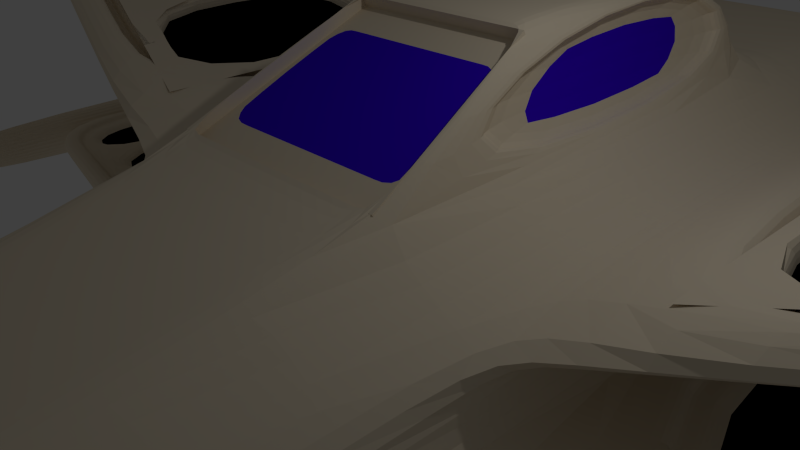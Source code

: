 # Source: EnemyShip2blend.blend  (saved by Blender 2.70.0; exported with 4.5.12 LTS)
import bpy
from mathutils import Matrix  # noqa: F401  (used for matrix-valued properties, if any)

bpy.ops.wm.read_factory_settings(use_empty=True)
scene = bpy.context.scene
scene.name = 'Scene'

# ---- collections
col_collection_1 = bpy.data.collections.new('Collection 1'); scene.collection.children.link(col_collection_1)

# ---- materials (node trees are filled in below, after node groups)
mat_material = bpy.data.materials.new('Material')
mat_material.alpha_threshold = 0.0
mat_material.use_transparent_shadow = False
mat_material.diffuse_color = (0.8, 0.6972, 0.5333, 1.0)
mat_material.roughness = 0.5
mat_material.line_color = (0.0, 0.0, 0.0, 1.0)
mat_material_001 = bpy.data.materials.new('Material.001')
mat_material_001.alpha_threshold = 0.0
mat_material_001.use_transparent_shadow = False
mat_material_001.diffuse_color = (0.04184, 0.0, 0.8, 1.0)
mat_material_001.specular_color = (0.1268, 0.8979, 1.0)
mat_material_001.roughness = 0.5
mat_material_001.line_color = (0.0, 0.0, 0.0, 1.0)
mat_material_002 = bpy.data.materials.new('Material.002')
mat_material_002.alpha_threshold = 0.0
mat_material_002.use_transparent_shadow = False
mat_material_002.diffuse_color = (0.0, 0.0, 0.0, 1.0)
mat_material_002.roughness = 0.5
mat_material_002.line_color = (0.0, 0.0, 0.0, 1.0)

# ---- material node trees

# ---- world
world_world = bpy.data.worlds.new('World'); scene.world = world_world
world_world.color = (0.05088, 0.05088, 0.05088)
world_world.use_sun_shadow = False
world_world.sun_shadow_jitter_overblur = 0.0
world_world.cycles.sampling_method = 'MANUAL'
world_world.cycles.sample_map_resolution = 256

# ---- cameras
cam_camera = bpy.data.cameras.new('Camera')
cam_camera.clip_end = 100.0
cam_camera.lens = 35.0
cam_camera.sensor_width = 32.0
cam_camera.sensor_height = 18.0
cam_camera.ortho_scale = 7.314
cam_camera.dof.focus_distance = 0.0
cam_camera.dof.aperture_fstop = 128.0

# ---- lights
light_lamp = bpy.data.lights.new('Lamp', 'POINT')
light_lamp.transmission_factor = 0.0
light_lamp.cutoff_distance = 30.0
light_lamp.energy = 100.0
light_lamp.shadow_buffer_clip_start = 1.001
light_lamp.shadow_soft_size = 0.1
light_lamp.shadow_maximum_resolution = 0.006
light_lamp.use_absolute_resolution = True
light_lamp.cycles.use_multiple_importance_sampling = False

# ---- meshes
me_cube = bpy.data.meshes.new('Cube')
me_cube.from_pydata([(1.862, 1.675, -1.528), (0.9756, -1.774, -1.76), (0.0, -1.774, -1.76), (0.0, 1.675, -1.528), (1.862, 1.675, 1.528), (0.9756, -1.774, -0.4563), (0.0, -1.774, -0.4563), (0.0, 1.675, 1.528), (2.895, 1.675, -0.917), (3.249, 1.675, -0.3057), (3.249, 1.675, 0.3057), (2.895, 1.675, 0.917), (2.008, -1.774, -1.499), (2.362, -1.774, -1.238), (2.362, -1.774, -0.9777), (2.008, -1.774, -0.717), (1.733, 1.395, 1.257), (1.733, 1.395, -1.257), (0.0, 1.395, -1.257), (0.0, 1.395, 1.257), (1.242, 1.675, -1.528), (0.6208, 1.675, -1.528), (0.702, -1.774, -1.76), (0.4211, -1.774, -1.76), (1.242, 1.675, 1.528), (0.6208, 1.675, 1.528), (0.702, -1.774, -0.4563), (0.4211, -1.774, -0.4563), (2.582, 1.395, 0.7543), (2.874, 1.395, 0.2514), (2.874, 1.395, -0.2514), (2.582, 1.395, -0.7543), (1.862, 0.8785, -1.528), (1.862, -0.2712, -1.528), (0.0, -0.2712, -1.528), (0.0, 0.8785, -1.528), (1.862, 0.8785, 1.528), (1.862, -0.2712, 1.528), (0.0, -0.2712, 1.528), (0.0, 0.8785, 1.528), (2.873, 0.8785, -1.068), (2.873, -0.2712, -1.068), (3.249, 0.8785, -0.3057), (3.249, -0.2712, -0.3057), (3.249, 0.8785, 0.3057), (3.249, -0.2712, 0.3057), (2.895, 0.8785, 0.917), (2.895, -0.2712, 0.917), (1.242, -0.2712, -1.528), (1.242, 0.8785, -1.528), (0.6208, -0.2712, -1.528), (0.6208, 0.8785, -1.528), (1.242, 0.8785, 1.528), (1.242, -0.2712, 1.528), (0.6208, 0.8785, 1.528), (0.6208, -0.2712, 1.528), (1.472, 0.879, 3.059), (1.472, 0.2108, 3.059), (0.0, 0.2108, 3.059), (0.0, 0.879, 3.059), (1.112, 0.879, 3.059), (1.112, 0.2108, 3.059), (0.7507, 0.879, 3.059), (0.7507, 0.2108, 3.059), (0.0, 1.277, -1.528), (0.0, 1.277, 1.528), (1.242, 1.277, -1.528), (0.6208, 1.277, -1.528), (1.862, 1.277, -1.528), (1.862, 1.277, 1.528), (2.873, 1.277, -1.068), (3.249, 1.277, -0.3057), (3.249, 1.277, 0.3057), (2.895, 1.277, 0.917), (1.242, 1.277, 1.528), (0.6208, 1.277, 1.528), (3.277, 0.8785, 0.2111), (3.277, -0.2712, 0.2111), (3.456, 0.8529, 1.067), (3.456, -0.1793, 1.067), (3.277, 1.277, 0.2111), (3.456, 1.21, 1.067), (13.86, 0.743, -2.687), (13.86, 0.2152, -2.687), (14.05, 0.743, -2.256), (14.05, 0.2152, -2.256), (13.86, 0.9259, -2.687), (14.05, 0.9259, -2.256), (14.08, 0.743, 3.474), (14.08, 0.2152, 3.474), (13.33, 0.7313, 3.699), (13.33, 0.2574, 3.699), (14.08, 0.9259, 3.474), (13.33, 0.8954, 3.699), (0.8998, -1.774, -1.562), (0.0, -1.774, -1.562), (0.8998, -1.774, -0.6544), (0.0, -1.774, -0.6544), (1.618, -1.774, -1.38), (1.865, -1.774, -1.199), (1.865, -1.774, -1.017), (1.618, -1.774, -0.8358), (0.7094, -1.774, -1.562), (0.5138, -1.774, -1.562), (0.7094, -1.774, -0.6544), (0.5138, -1.774, -0.6544), (0.8998, -1.627, -1.562), (0.0, -1.627, -1.562), (0.8998, -1.627, -0.6544), (0.0, -1.627, -0.6544), (1.618, -1.627, -1.38), (1.865, -1.627, -1.199), (1.865, -1.627, -1.017), (1.618, -1.627, -0.8358), (0.0, -1.627, -1.38), (0.0, -1.627, -1.199), (0.0, -1.627, -1.017), (0.0, -1.627, -0.8358), (0.7094, -1.627, -1.562), (0.5138, -1.627, -1.562), (0.7094, -1.627, -0.6544), (0.5138, -1.627, -0.6544), (0.7094, -1.627, -1.38), (0.5138, -1.627, -1.38), (0.7094, -1.627, -1.199), (0.5138, -1.627, -1.199), (0.7094, -1.627, -1.017), (0.5138, -1.627, -1.017), (0.7094, -1.627, -0.8358), (0.5138, -1.627, -0.8358), (1.835, 0.8144, 1.636), (1.835, -0.1731, 1.636), (1.5, 0.8149, 2.951), (1.5, 0.2409, 2.951), (1.586, 0.8144, 1.573), (1.586, -0.1731, 1.573), (1.251, 0.8149, 2.887), (1.251, 0.2409, 2.887), (1.706, -0.2328, 1.65), (0.0, -0.2328, 1.65), (1.184, -0.2328, 1.65), (0.6624, -0.2328, 1.65), (1.379, 0.1724, 2.937), (0.0, 0.1724, 2.937), (1.075, 0.1724, 2.937), (0.7717, 0.1724, 2.937), (1.706, -0.2203, 1.488), (0.0, -0.2203, 1.488), (1.184, -0.2203, 1.488), (0.6624, -0.2203, 1.488), (1.379, 0.1849, 2.775), (0.0, 0.1849, 2.775), (1.075, 0.1849, 2.775), (0.7717, 0.1849, 2.775), (1.706, -0.2203, 1.488), (0.0, -0.2203, 1.488), (1.184, -0.2203, 1.488), (0.6624, -0.2203, 1.488), (1.379, 0.1849, 2.775), (0.0, 0.1849, 2.775), (1.075, 0.1849, 2.775), (0.7717, 0.1849, 2.775), (1.733, 1.675, -1.257), (0.0, 1.675, -1.257), (1.733, 1.675, 1.257), (0.0, 1.675, 1.257), (2.582, 1.675, -0.7543), (2.874, 1.675, -0.2514), (2.874, 1.675, 0.2514), (2.582, 1.675, 0.7543), (0.0, 1.395, 0.9819), (1.59, 1.395, -0.9819), (0.0, 1.395, -0.9819), (1.59, 1.395, 0.9819), (1.222, 1.675, -1.257), (0.7116, 1.675, -1.257), (1.222, 1.675, 1.257), (0.7116, 1.675, 1.257), (2.254, 1.395, -0.5892), (2.481, 1.395, -0.1964), (2.481, 1.395, 0.1964), (2.254, 1.395, 0.5891), (0.0, 1.395, -0.5892), (0.0, 1.395, -0.1964), (0.0, 1.395, 0.1964), (0.0, 1.395, 0.5891), (1.222, 1.395, -1.257), (0.7116, 1.395, -1.257), (1.222, 1.395, 1.257), (0.7116, 1.395, 1.257), (1.192, 1.395, -0.9819), (0.7928, 1.395, -0.9819), (1.192, 1.395, 0.9819), (0.7928, 1.395, 0.9819), (0.8723, 1.873, -0.7452), (1.175, 1.873, -0.7452), (1.981, 1.873, 0.4471), (2.154, 1.873, 0.149), (2.154, 1.873, -0.149), (1.981, 1.873, -0.4471), (1.478, 1.873, 0.7452), (1.478, 1.873, -0.7452), (0.3104, 1.675, -1.528), (0.2105, -1.774, -1.76), (0.3104, 1.675, 1.528), (0.2105, -1.774, -0.4563), (0.3558, 1.395, 1.257), (0.3558, 1.395, -1.257), (0.3104, 0.8785, -1.528), (0.3104, -0.2712, -1.528), (0.3104, 0.8785, 1.528), (0.3104, -0.2712, 1.528), (0.3754, 0.879, 3.059), (0.3754, 0.2108, 3.059), (0.3104, 1.277, -1.528), (0.3104, 1.277, 1.528), (0.2569, -1.774, -1.562), (0.2569, -1.774, -0.6544), (0.2569, -1.627, -1.562), (0.2569, -1.627, -0.6544), (0.2569, -1.627, -1.38), (0.2569, -1.627, -1.199), (0.2569, -1.627, -1.017), (0.2569, -1.627, -0.8358), (0.3312, -0.2328, 1.65), (0.3859, 0.1724, 2.937), (0.3312, -0.2203, 1.488), (0.3859, 0.1849, 2.775), (0.3312, -0.2203, 1.488), (0.3859, 0.1849, 2.775), (0.3558, 1.675, -1.257), (0.3964, 1.395, -0.1964), (0.3558, 1.675, 1.257), (0.3964, 1.395, 0.1964), (0.3964, 1.395, -0.9819), (0.3964, 1.395, 0.9819), (0.3964, 1.395, 0.5891), (0.3964, 1.395, -0.5892), (1.59, 1.873, -0.9819), (1.59, 1.873, 0.9819), (2.254, 1.873, -0.5891), (2.481, 1.873, -0.1964), (2.481, 1.873, 0.1964), (2.254, 1.873, 0.5892), (1.192, 1.873, -0.9819), (0.7928, 1.873, -0.9819), (1.192, 1.873, 0.9819), (0.7928, 1.873, 0.9819), (0.3964, 1.873, -0.1964), (0.3964, 1.873, 0.1964), (0.3964, 1.873, -0.9819), (0.3964, 1.873, 0.9819), (0.3964, 1.873, 0.5892), (0.3964, 1.873, -0.5891), (1.175, 1.873, 0.7452), (0.8723, 1.873, 0.7452), (1.478, 1.619, -0.7452), (1.478, 1.619, 0.7452), (1.981, 1.619, -0.4471), (2.154, 1.619, -0.149), (2.154, 1.619, 0.149), (1.981, 1.619, 0.4471), (1.175, 1.619, -0.7452), (0.8723, 1.619, -0.7452), (0.5714, 1.873, -0.149), (0.5714, 1.873, 0.149), (0.5714, 1.873, -0.7452), (0.5714, 1.873, 0.7452), (0.5714, 1.873, 0.4471), (0.5714, 1.873, -0.4471), (0.8723, 1.751, -0.7452), (1.175, 1.751, -0.7452), (1.981, 1.751, 0.4471), (2.154, 1.751, 0.149), (2.154, 1.751, -0.149), (1.981, 1.751, -0.4471), (1.478, 1.751, 0.7452), (1.478, 1.751, -0.7452), (1.175, 1.751, 0.7452), (0.8723, 1.751, 0.7452), (12.85, 0.2998, 3.21), (12.85, 0.8648, 3.21), (12.76, 0.8648, 3.548), (12.76, 0.2998, 3.548), (12.76, 0.7194, 3.548), (4.021, 1.144, 1.218), (4.021, -0.08684, 1.218), (4.021, 0.8271, 1.218), (0.5714, 1.751, -0.149), (0.5714, 1.751, 0.149), (0.5714, 1.751, -0.7452), (0.5714, 1.751, 0.7452), (0.5714, 1.751, 0.4471), (0.5714, 1.751, -0.4471), (1.175, 1.619, 0.7452), (0.8723, 1.619, 0.7452), (1.175, 1.619, 0.4471), (0.8723, 1.619, 0.4471), (1.175, 1.619, 0.149), (0.8723, 1.619, 0.149), (1.175, 1.619, -0.149), (0.8723, 1.619, -0.149), (1.175, 1.619, -0.4471), (0.8723, 1.619, -0.4471), (0.5714, 1.619, -0.149), (0.5714, 1.619, 0.149), (0.5714, 1.619, -0.7452), (0.5714, 1.619, 0.7452), (0.5714, 1.619, 0.4471), (0.5714, 1.619, -0.4471), (12.85, 0.7194, 3.21), (4.112, 1.144, 0.8797), (4.112, -0.08684, 0.8797), (4.112, 0.8271, 0.8797), (10.23, 0.9944, 2.872), (6.936, 1.099, 1.995), (10.69, 0.06244, 2.449), (7.086, -0.09968, 1.361), (7.086, 0.8307, 1.361), (10.69, 0.7856, 2.449), (7.086, 1.153, 1.361), (10.69, 1.036, 2.449), (10.23, 0.1202, 2.872), (6.936, -0.02535, 1.995), (10.02, 0.9524, 2.816), (7.103, 1.045, 2.039), (10.02, 0.1784, 2.816), (7.103, 0.04949, 2.039), (10.11, 0.9524, 2.478), (7.193, 1.045, 1.701), (12.6, 0.8511, 3.145), (12.6, 0.3188, 3.145), (10.11, 0.1784, 2.478), (7.193, 0.04949, 1.701), (12.6, 0.3188, 3.145), (12.6, 0.8511, 3.145), (12.6, 0.7142, 3.145), (4.369, 1.114, 0.9482), (4.369, -0.04559, 0.9482), (4.369, 0.8156, 0.9482), (10.02, 0.9337, 2.455), (7.272, 1.021, 1.723), (10.02, 0.2043, 2.455), (7.272, 0.08287, 1.723), (12.6, 0.7142, 3.145), (4.369, 1.114, 0.9482), (4.369, -0.04559, 0.9482), (4.369, 0.8156, 0.9482), (10.02, 0.9337, 2.455), (7.272, 1.021, 1.723), (10.02, 0.2043, 2.455), (7.272, 0.08287, 1.723), (12.52, 0.8511, 3.457), (12.52, 0.3188, 3.457), (12.52, 0.7142, 3.457), (4.285, 1.114, 1.261), (4.285, -0.04559, 1.261), (4.285, 0.8156, 1.261), (9.933, 0.9337, 2.767), (7.189, 1.021, 2.035), (7.189, 0.7799, 2.035), (9.933, 0.746, 2.767), (9.933, 0.2043, 2.767), (7.189, 0.08287, 2.035), (9.933, 0.9337, 2.767), (9.933, 0.746, 2.767), (12.52, 0.7142, 3.457), (12.52, 0.8511, 3.457), (9.933, 0.746, 2.767), (9.933, 0.2043, 2.767), (12.52, 0.3188, 3.457), (12.52, 0.7142, 3.457), (4.285, 1.114, 1.261), (4.285, 0.8156, 1.261), (7.189, 0.7799, 2.035), (7.189, 1.021, 2.035), (7.189, 1.021, 2.035), (7.189, 0.7799, 2.035), (9.933, 0.746, 2.767), (9.933, 0.9337, 2.767), (4.285, 0.8156, 1.261), (4.285, -0.04559, 1.261), (7.189, 0.08287, 2.035), (7.189, 0.7799, 2.035), (7.189, 0.7799, 2.035), (7.189, 0.08287, 2.035), (9.933, 0.2043, 2.767), (9.933, 0.746, 2.767), (9.933, 0.9337, 2.767), (9.933, 0.746, 2.767), (12.52, 0.7142, 3.457), (12.52, 0.8511, 3.457), (9.933, 0.746, 2.767), (9.933, 0.2043, 2.767), (12.52, 0.3188, 3.457), (12.52, 0.7142, 3.457), (4.285, 1.114, 1.261), (4.285, 0.8156, 1.261), (7.189, 0.7799, 2.035), (7.189, 1.021, 2.035), (7.189, 1.021, 2.035), (7.189, 0.7799, 2.035), (9.933, 0.746, 2.767), (9.933, 0.9337, 2.767), (4.285, 0.8156, 1.261), (4.285, -0.04559, 1.261), (7.189, 0.08287, 2.035), (7.189, 0.7799, 2.035), (7.189, 0.7799, 2.035), (7.189, 0.08287, 2.035), (9.933, 0.2043, 2.767), (9.933, 0.746, 2.767), (7.42, 0.7249, 2.097), (7.42, 0.1452, 2.097), (9.702, 0.2462, 2.706), (9.702, 0.6968, 2.706), (4.53, 0.7471, 1.326), (4.53, 0.0308, 1.326), (6.944, 0.1376, 1.97), (6.944, 0.7173, 1.97), (7.42, 0.9959, 2.097), (7.42, 0.7951, 2.097), (9.702, 0.7669, 2.706), (9.702, 0.923, 2.706), (4.53, 1.083, 1.326), (4.53, 0.8354, 1.326), (6.944, 0.8056, 1.97), (6.944, 1.006, 1.97), (10.15, 0.7039, 2.825), (10.15, 0.2534, 2.825), (12.3, 0.3486, 3.399), (12.3, 0.6774, 3.399), (10.15, 0.9131, 2.825), (10.15, 0.757, 2.825), (12.3, 0.7305, 3.399), (12.3, 0.8444, 3.399), (7.48, 0.7249, 1.87), (7.48, 0.1452, 1.87), (9.763, 0.2462, 2.479), (9.763, 0.6968, 2.479), (4.59, 0.7471, 1.099), (4.59, 0.0308, 1.099), (7.005, 0.1376, 1.743), (7.005, 0.7173, 1.743), (7.48, 0.9959, 1.87), (7.48, 0.7951, 1.87), (9.763, 0.7669, 2.479), (9.763, 0.923, 2.479), (4.59, 1.083, 1.099), (4.59, 0.8354, 1.099), (7.005, 0.8056, 1.743), (7.005, 1.006, 1.743), (10.18, 0.7039, 2.72), (10.18, 0.2534, 2.72), (12.33, 0.3486, 3.294), (12.33, 0.6774, 3.294), (10.18, 0.9131, 2.72), (10.18, 0.757, 2.72), (12.33, 0.7305, 3.294), (12.33, 0.8444, 3.294), (3.773, 0.8586, -0.4004), (3.773, -0.1794, -0.4004), (3.773, 1.218, -0.4004), (13.53, 0.7363, -2.161), (13.53, 0.2597, -2.161), (13.53, 0.9014, -2.161), (3.743, 0.8586, -0.5699), (3.743, -0.1794, -0.5699), (3.743, 1.218, -0.5699), (13.49, 0.7363, -2.331), (13.49, 0.2597, -2.331), (13.49, 0.9014, -2.331), (4.007, 0.8486, -0.6177), (4.007, -0.1331, -0.6177), (4.007, 1.189, -0.6177), (13.23, 0.7329, -2.283), (13.23, 0.2822, -2.283), (13.23, 0.889, -2.283), (10.2, 0.05308, -2.147), (6.537, -0.109, -1.607), (6.537, 0.8333, -1.607), (10.2, 0.7882, -2.147), (10.45, 1.043, -1.606), (6.849, 1.16, -0.9557), (10.45, 0.05307, -1.606), (6.849, -0.109, -0.9557), (10.2, 1.043, -2.147), (6.537, 1.16, -1.607), (10.27, 1.007, -1.574), (7.024, 1.113, -0.9873), (10.27, 0.1133, -1.574), (7.024, -0.03303, -0.9873), (10.24, 1.007, -1.744), (6.993, 1.113, -1.157), (10.24, 0.1133, -1.744), (6.993, -0.03303, -1.157), (10.16, 0.9889, -1.728), (7.082, 1.089, -1.173), (7.082, 0.81, -1.173), (10.16, 0.7714, -1.728), (10.16, 0.1438, -1.728), (7.082, 0.005334, -1.173), (10.3, 0.9731, -1.906), (10.3, 0.7796, -1.906), (13.03, 0.7453, -2.4), (13.03, 0.8842, -2.4), (10.3, 0.7395, -1.906), (10.3, 0.1812, -1.906), (13.03, 0.3043, -2.4), (13.03, 0.7052, -2.4), (4.151, 1.166, -0.7957), (4.151, 0.8635, -0.7957), (6.885, 0.8292, -1.289), (6.885, 1.077, -1.289), (7.225, 1.07, -1.351), (7.225, 0.8216, -1.351), (9.959, 0.7873, -1.844), (9.959, 0.9807, -1.844), (4.151, 0.7971, -0.7957), (4.151, -0.07613, -0.7957), (6.885, 0.04701, -1.289), (6.885, 0.7628, -1.289), (7.225, 0.7683, -1.351), (7.225, 0.05253, -1.351), (9.959, 0.1757, -1.844), (9.959, 0.734, -1.844), (14.01, 1.548, -1.946), (14.01, -0.4036, -1.946), (14.11, 1.548, -1.957), (14.11, -0.4036, -1.957), (14.22, 1.548, -1.989), (14.22, -0.4036, -1.989), (14.31, 1.548, -2.04), (14.31, -0.4036, -2.04), (14.4, 1.548, -2.109), (14.4, -0.4036, -2.109), (14.47, 1.548, -2.193), (14.47, -0.4036, -2.193), (14.52, 1.548, -2.289), (14.52, -0.4036, -2.289), (14.55, 1.548, -2.393), (14.55, -0.4036, -2.393), (14.56, 1.548, -2.501), (14.56, -0.4036, -2.501), (14.55, 1.548, -2.609), (14.55, -0.4036, -2.609), (14.52, 1.548, -2.713), (14.52, -0.4036, -2.713), (14.47, 1.548, -2.809), (14.47, -0.4036, -2.809), (14.4, 1.548, -2.893), (14.4, -0.4036, -2.893), (14.31, 1.548, -2.962), (14.31, -0.4036, -2.962), (14.22, 1.548, -3.014), (14.22, -0.4036, -3.014), (14.11, 1.548, -3.045), (14.11, -0.4036, -3.045), (14.01, 1.548, -3.056), (14.01, -0.4036, -3.056), (13.9, 1.548, -3.045), (13.9, -0.4036, -3.045), (13.79, 1.548, -3.014), (13.79, -0.4036, -3.014), (13.7, 1.548, -2.962), (13.7, -0.4036, -2.962), (13.61, 1.548, -2.893), (13.61, -0.4036, -2.893), (13.55, 1.548, -2.809), (13.55, -0.4036, -2.809), (13.49, 1.548, -2.713), (13.49, -0.4036, -2.713), (13.46, 1.548, -2.609), (13.46, -0.4036, -2.609), (13.45, 1.548, -2.501), (13.45, -0.4036, -2.501), (13.46, 1.548, -2.393), (13.46, -0.4036, -2.393), (13.49, 1.548, -2.289), (13.49, -0.4036, -2.289), (13.55, 1.548, -2.193), (13.55, -0.4036, -2.193), (13.61, 1.548, -2.109), (13.61, -0.4036, -2.109), (13.7, 1.548, -2.04), (13.7, -0.4036, -2.04), (13.79, 1.548, -1.989), (13.79, -0.4036, -1.989), (13.9, 1.548, -1.957), (13.9, -0.4036, -1.957), (13.89, 1.539, 4.271), (13.89, -0.413, 4.271), (13.99, 1.539, 4.26), (13.99, -0.413, 4.26), (14.1, 1.539, 4.229), (14.1, -0.413, 4.229), (14.19, 1.539, 4.177), (14.19, -0.413, 4.177), (14.28, 1.539, 4.108), (14.28, -0.413, 4.108), (14.35, 1.539, 4.024), (14.35, -0.413, 4.024), (14.4, 1.539, 3.928), (14.4, -0.413, 3.928), (14.43, 1.539, 3.824), (14.43, -0.413, 3.824), (14.44, 1.539, 3.716), (14.44, -0.413, 3.716), (14.43, 1.539, 3.608), (14.43, -0.413, 3.608), (14.4, 1.539, 3.504), (14.4, -0.413, 3.504), (14.35, 1.539, 3.408), (14.35, -0.413, 3.408), (14.28, 1.539, 3.324), (14.28, -0.413, 3.324), (14.19, 1.539, 3.255), (14.19, -0.413, 3.255), (14.1, 1.539, 3.204), (14.1, -0.413, 3.204), (13.99, 1.539, 3.172), (13.99, -0.413, 3.172), (13.89, 1.539, 3.161), (13.89, -0.413, 3.161), (13.78, 1.539, 3.172), (13.78, -0.413, 3.172), (13.67, 1.539, 3.204), (13.67, -0.413, 3.204), (13.58, 1.539, 3.255), (13.58, -0.413, 3.255), (13.49, 1.539, 3.324), (13.49, -0.413, 3.324), (13.42, 1.539, 3.408), (13.42, -0.413, 3.408), (13.37, 1.539, 3.504), (13.37, -0.413, 3.504), (13.34, 1.539, 3.608), (13.34, -0.413, 3.608), (13.33, 1.539, 3.716), (13.33, -0.413, 3.716), (13.34, 1.539, 3.824), (13.34, -0.413, 3.824), (13.37, 1.539, 3.928), (13.37, -0.413, 3.928), (13.42, 1.539, 4.024), (13.42, -0.413, 4.024), (13.49, 1.539, 4.108), (13.49, -0.413, 4.108), (13.58, 1.539, 4.177), (13.58, -0.413, 4.177), (13.67, 1.539, 4.229), (13.67, -0.413, 4.229), (13.78, 1.539, 4.26), (13.78, -0.413, 4.26), (1.374, -1.099, -1.656), (1.374, -1.099, 0.4346), (2.396, -1.099, -1.305), (2.76, -1.099, -0.8197), (2.76, -1.099, -0.4016), (2.406, -1.099, 0.0165), (0.9442, -1.099, 0.4346), (0.5107, -1.099, 0.4346), (0.0, -1.099, -1.656), (0.0, -1.099, 0.4346), (0.9442, -1.099, -1.656), (0.5107, -1.099, -1.656), (0.2554, -1.099, -1.656), (0.2554, -1.099, 0.4346), (1.279, -1.259, -1.68), (1.279, -1.259, 0.2235), (2.304, -1.259, -1.351), (2.666, -1.259, -0.9189), (2.666, -1.259, -0.5381), (2.312, -1.259, -0.1573), (0.8868, -1.259, 0.2235), (0.4895, -1.259, 0.2235), (0.0, -1.259, -1.68), (0.0, -1.259, 0.2235), (0.8868, -1.259, -1.68), (0.4895, -1.259, -1.68), (0.2447, -1.259, 0.2235), (0.2447, -1.259, -1.68), (1.294, -1.124, 0.4015), (0.9997, -1.124, 0.4015), (1.23, -1.234, 0.2566), (0.9603, -1.234, 0.2566), (1.294, -1.033, -0.04053), (0.9997, -1.033, -0.04053), (1.23, -1.143, -0.1854), (0.9603, -1.143, -0.1854)], [], [(681, 203, 2, 676), (680, 677, 6, 205), (673, 669, 5, 15), (668, 670, 12, 1), (670, 671, 13, 12), (671, 672, 14, 13), (672, 673, 15, 14), (12, 13, 99, 98), (202, 3, 163, 230), (668, 1, 22, 678), (678, 22, 23, 679), (669, 674, 26, 5), (674, 675, 27, 26), (1, 12, 98, 94), (15, 5, 96, 101), (204, 25, 177, 232), (9, 8, 166, 167), (26, 27, 105, 104), (14, 15, 101, 100), (23, 22, 102, 103), (203, 23, 103, 216), (22, 1, 94, 102), (5, 26, 104, 96), (205, 6, 97, 217), (13, 14, 100, 99), (8, 0, 162, 166), (20, 21, 175, 174), (25, 24, 176, 177), (0, 20, 174, 162), (11, 10, 168, 169), (24, 4, 164, 176), (4, 11, 169, 164), (10, 9, 167, 168), (214, 208, 35, 64), (208, 209, 34, 35), (215, 65, 39, 210), (36, 52, 60, 56), (73, 69, 36, 46), (46, 36, 37, 47), (68, 70, 40, 32), (32, 40, 41, 33), (319, 321, 92, 88), (478, 481, 82, 83), (71, 72, 44, 42), (42, 44, 45, 43), (44, 72, 80, 76), (72, 73, 81, 80), (68, 32, 49, 66), (32, 33, 48, 49), (66, 49, 51, 67), (49, 48, 50, 51), (69, 74, 52, 36), (37, 57, 142, 138), (74, 75, 54, 52), (52, 54, 62, 60), (212, 59, 58, 213), (56, 60, 61, 57), (60, 62, 63, 61), (53, 37, 138, 140), (210, 39, 59, 212), (57, 61, 144, 142), (36, 56, 132, 130), (202, 214, 64, 3), (204, 7, 65, 215), (11, 4, 69, 73), (0, 8, 70, 68), (8, 9, 71, 70), (9, 10, 72, 71), (10, 11, 73, 72), (0, 68, 66, 20), (20, 66, 67, 21), (4, 24, 74, 69), (24, 25, 75, 74), (316, 319, 88, 89), (78, 79, 286, 287), (45, 44, 76, 77), (47, 45, 77, 79), (73, 46, 78, 81), (46, 47, 79, 78), (86, 87, 84, 82), (82, 84, 85, 83), (92, 93, 90, 88), (88, 90, 91, 89), (85, 84, 463, 464), (484, 478, 83, 85), (322, 316, 89, 91), (486, 482, 87, 86), (481, 486, 86, 82), (484, 85, 464, 490), (321, 314, 93, 92), (315, 81, 285, 325), (94, 98, 110, 106), (102, 94, 106, 118), (216, 103, 119, 218), (104, 105, 121, 120), (217, 97, 109, 219), (100, 101, 113, 112), (96, 104, 120, 108), (99, 100, 112, 111), (103, 102, 118, 119), (101, 96, 108, 113), (98, 99, 111, 110), (223, 219, 109, 117), (218, 220, 114, 107), (220, 221, 115, 114), (221, 222, 116, 115), (222, 223, 117, 116), (113, 108, 120, 128), (128, 120, 121, 129), (106, 110, 122, 118), (118, 122, 123, 119), (110, 111, 124, 122), (122, 124, 125, 123), (111, 112, 126, 124), (124, 126, 127, 125), (112, 113, 128, 126), (126, 128, 129, 127), (130, 132, 136, 134), (57, 37, 131, 133), (56, 57, 133, 132), (37, 36, 130, 131), (135, 134, 136, 137), (133, 131, 135, 137), (132, 133, 137, 136), (131, 130, 134, 135), (140, 138, 146, 148), (141, 140, 148, 149), (138, 142, 150, 146), (211, 55, 141, 224), (213, 58, 143, 225), (61, 63, 145, 144), (55, 53, 140, 141), (148, 146, 154, 156), (149, 148, 156, 157), (146, 150, 158, 154), (144, 145, 153, 152), (224, 141, 149, 226), (142, 144, 152, 150), (225, 143, 151, 227), (156, 154, 158, 160), (228, 157, 161, 229), (157, 156, 160, 161), (152, 153, 161, 160), (226, 149, 157, 228), (150, 152, 160, 158), (227, 151, 159, 229), (237, 234, 172, 182), (235, 236, 185, 170), (236, 233, 184, 185), (233, 231, 183, 184), (168, 167, 30, 29), (176, 164, 16, 188), (174, 175, 187, 186), (164, 169, 28, 16), (167, 166, 31, 30), (162, 174, 186, 17), (230, 163, 18, 207), (166, 162, 17, 31), (169, 168, 29, 28), (177, 176, 188, 189), (232, 177, 189, 206), (189, 188, 192, 193), (207, 18, 172, 234), (31, 17, 171, 178), (188, 16, 173, 192), (16, 28, 181, 173), (30, 31, 178, 179), (29, 30, 179, 180), (186, 187, 191, 190), (28, 29, 180, 181), (206, 189, 193, 235), (17, 186, 190, 171), (231, 237, 182, 183), (193, 192, 246, 247), (173, 181, 243, 239), (233, 236, 252, 249), (179, 178, 240, 241), (178, 171, 238, 240), (191, 234, 250, 245), (192, 173, 239, 246), (236, 235, 251, 252), (234, 237, 253, 250), (237, 231, 248, 253), (679, 23, 203, 681), (675, 680, 205, 27), (21, 202, 230, 175), (7, 204, 232, 165), (2, 203, 216, 95), (27, 205, 217, 105), (67, 51, 208, 214), (51, 50, 209, 208), (75, 215, 210, 54), (62, 212, 213, 63), (54, 210, 212, 62), (21, 67, 214, 202), (25, 204, 215, 75), (95, 216, 218, 107), (105, 217, 219, 121), (129, 121, 219, 223), (119, 123, 220, 218), (123, 125, 221, 220), (125, 127, 222, 221), (127, 129, 223, 222), (38, 211, 224, 139), (63, 213, 225, 145), (139, 224, 226, 147), (145, 225, 227, 153), (155, 228, 229, 159), (147, 226, 228, 155), (153, 227, 229, 161), (181, 180, 242, 243), (190, 191, 245, 244), (171, 190, 244, 238), (231, 233, 249, 248), (175, 230, 207, 187), (165, 232, 206, 19), (187, 207, 234, 191), (19, 206, 235, 170), (180, 179, 241, 242), (238, 244, 195, 201), (245, 250, 266, 194), (250, 253, 269, 266), (253, 248, 264, 269), (248, 249, 265, 264), (239, 243, 196, 200), (243, 242, 197, 196), (247, 246, 254, 255), (249, 252, 268, 265), (242, 241, 198, 197), (246, 239, 200, 254), (244, 245, 194, 195), (251, 247, 255, 267), (252, 251, 267, 268), (241, 240, 199, 198), (235, 193, 247, 251), (254, 200, 276, 278), (198, 199, 275, 274), (267, 255, 279, 291), (268, 267, 291, 292), (195, 194, 270, 271), (197, 198, 274, 273), (196, 197, 273, 272), (194, 266, 290, 270), (200, 196, 272, 276), (266, 269, 293, 290), (269, 264, 288, 293), (201, 195, 271, 277), (255, 254, 278, 279), (199, 201, 277, 275), (264, 265, 289, 288), (240, 238, 201, 199), (272, 273, 260, 261), (276, 272, 261, 257), (270, 290, 306, 263), (290, 293, 309, 306), (288, 289, 305, 304), (277, 271, 262, 256), (275, 277, 256, 258), (279, 278, 294, 295), (278, 276, 257, 294), (289, 292, 308, 305), (274, 275, 258, 259), (273, 274, 259, 260), (271, 270, 263, 262), (291, 279, 295, 307), (292, 291, 307, 308), (265, 268, 292, 289), (258, 256, 262, 302), (302, 262, 263, 303), (257, 261, 296, 294), (294, 296, 297, 295), (261, 260, 298, 296), (296, 298, 299, 297), (260, 259, 300, 298), (298, 300, 301, 299), (259, 258, 302, 300), (300, 302, 303, 301), (303, 263, 306, 309), (295, 297, 308, 307), (297, 299, 305, 308), (299, 301, 304, 305), (301, 303, 309, 304), (293, 288, 304, 309), (285, 287, 313, 311), (325, 285, 311, 329), (91, 90, 284, 283), (81, 78, 287, 285), (322, 91, 283, 326), (90, 93, 282, 284), (310, 281, 335, 336), (332, 280, 334, 342), (326, 283, 280, 332), (283, 284, 310, 280), (284, 282, 281, 310), (287, 286, 312, 313), (76, 80, 320, 318), (318, 320, 321, 319), (77, 76, 318, 317), (317, 318, 319, 316), (79, 77, 317, 323), (323, 317, 316, 322), (80, 81, 315, 320), (320, 315, 314, 321), (93, 314, 324, 282), (314, 315, 325, 324), (282, 324, 328, 281), (324, 325, 329, 328), (79, 323, 327, 286), (323, 322, 326, 327), (280, 310, 336, 334), (312, 333, 343, 338), (281, 328, 340, 335), (333, 332, 342, 343), (286, 327, 333, 312), (327, 326, 332, 333), (337, 339, 347, 345), (335, 340, 348, 330), (343, 342, 350, 351), (341, 337, 345, 349), (340, 341, 349, 348), (339, 338, 346, 347), (313, 312, 338, 339), (329, 311, 337, 341), (328, 329, 341, 340), (311, 313, 339, 337), (345, 347, 357, 355), (330, 348, 358, 352), (351, 350, 362, 363), (349, 345, 355, 359), (348, 349, 359, 358), (347, 346, 356, 357), (342, 334, 331, 350), (338, 343, 351, 346), (334, 336, 344, 331), (336, 335, 330, 344), (350, 331, 353, 362), (346, 351, 363, 356), (331, 344, 354, 353), (344, 330, 352, 354), (376, 377, 401, 400), (361, 365, 364, 358), (354, 366, 365, 361), (352, 367, 366, 354), (358, 364, 367, 352), (368, 369, 393, 392), (362, 369, 368, 361), (353, 370, 369, 362), (354, 371, 370, 353), (361, 368, 371, 354), (372, 373, 397, 396), (357, 373, 372, 355), (360, 374, 373, 357), (359, 375, 374, 360), (355, 372, 375, 359), (364, 365, 389, 388), (360, 377, 376, 359), (361, 378, 377, 360), (358, 379, 378, 361), (359, 376, 379, 358), (380, 381, 405, 404), (356, 381, 380, 357), (363, 382, 381, 356), (360, 383, 382, 363), (357, 380, 383, 360), (384, 385, 409, 408), (363, 385, 384, 360), (362, 386, 385, 363), (361, 387, 386, 362), (360, 384, 387, 361), (385, 386, 410, 409), (381, 382, 406, 405), (377, 378, 402, 401), (365, 366, 390, 389), (373, 374, 398, 397), (369, 370, 394, 393), (386, 387, 411, 410), (382, 383, 407, 406), (370, 371, 395, 394), (378, 379, 403, 402), (366, 367, 391, 390), (374, 375, 399, 398), (387, 384, 408, 411), (383, 380, 404, 407), (371, 368, 392, 395), (379, 376, 400, 403), (367, 364, 388, 391), (375, 372, 396, 399), (416, 417, 441, 440), (409, 413, 412, 408), (410, 414, 413, 409), (411, 415, 414, 410), (408, 412, 415, 411), (420, 421, 445, 444), (405, 417, 416, 404), (406, 418, 417, 405), (407, 419, 418, 406), (404, 416, 419, 407), (412, 413, 437, 436), (401, 421, 420, 400), (402, 422, 421, 401), (403, 423, 422, 402), (400, 420, 423, 403), (424, 425, 449, 448), (397, 425, 424, 396), (398, 426, 425, 397), (399, 427, 426, 398), (396, 424, 427, 399), (428, 429, 453, 452), (393, 429, 428, 392), (394, 430, 429, 393), (395, 431, 430, 394), (392, 428, 431, 395), (432, 433, 457, 456), (389, 433, 432, 388), (390, 434, 433, 389), (391, 435, 434, 390), (388, 432, 435, 391), (436, 437, 438, 439), (440, 441, 442, 443), (444, 445, 446, 447), (448, 449, 450, 451), (452, 453, 454, 455), (456, 457, 458, 459), (433, 434, 458, 457), (429, 430, 454, 453), (417, 418, 442, 441), (425, 426, 450, 449), (413, 414, 438, 437), (421, 422, 446, 445), (434, 435, 459, 458), (430, 431, 455, 454), (418, 419, 443, 442), (426, 427, 451, 450), (414, 415, 439, 438), (422, 423, 447, 446), (435, 432, 456, 459), (431, 428, 452, 455), (423, 420, 444, 447), (419, 416, 440, 443), (427, 424, 448, 451), (415, 412, 436, 439), (490, 464, 470, 494), (464, 463, 469, 470), (84, 87, 465, 463), (42, 43, 461, 460), (483, 71, 462, 489), (71, 42, 460, 462), (493, 468, 474, 497), (466, 467, 473, 472), (462, 460, 466, 468), (460, 461, 467, 466), (489, 462, 468, 493), (463, 465, 471, 469), (469, 471, 477, 475), (470, 469, 475, 476), (494, 470, 476, 500), (468, 466, 472, 474), (41, 40, 480, 479), (479, 480, 481, 478), (43, 41, 479, 485), (485, 479, 478, 484), (70, 71, 483, 487), (487, 483, 482, 486), (40, 70, 487, 480), (480, 487, 486, 481), (43, 485, 491, 461), (485, 484, 490, 491), (461, 491, 495, 467), (491, 490, 494, 495), (87, 482, 488, 465), (482, 483, 489, 488), (471, 492, 496, 477), (492, 493, 497, 496), (465, 488, 492, 471), (488, 489, 493, 492), (467, 495, 501, 473), (495, 494, 500, 501), (502, 503, 504, 505), (499, 503, 502, 496), (475, 504, 503, 499), (477, 505, 504, 475), (496, 502, 505, 477), (506, 507, 508, 509), (500, 507, 506, 499), (476, 508, 507, 500), (475, 509, 508, 476), (499, 506, 509, 475), (510, 511, 512, 513), (472, 511, 510, 474), (498, 512, 511, 472), (497, 513, 512, 498), (474, 510, 513, 497), (514, 515, 516, 517), (498, 515, 514, 497), (499, 516, 515, 498), (496, 517, 516, 499), (497, 514, 517, 496), (518, 519, 520, 521), (473, 519, 518, 472), (501, 520, 519, 473), (498, 521, 520, 501), (472, 518, 521, 498), (522, 523, 524, 525), (501, 523, 522, 498), (500, 524, 523, 501), (499, 525, 524, 500), (498, 522, 525, 499), (526, 527, 529, 528), (528, 529, 531, 530), (530, 531, 533, 532), (532, 533, 535, 534), (534, 535, 537, 536), (536, 537, 539, 538), (538, 539, 541, 540), (540, 541, 543, 542), (542, 543, 545, 544), (544, 545, 547, 546), (546, 547, 549, 548), (548, 549, 551, 550), (550, 551, 553, 552), (552, 553, 555, 554), (554, 555, 557, 556), (556, 557, 559, 558), (558, 559, 561, 560), (560, 561, 563, 562), (562, 563, 565, 564), (564, 565, 567, 566), (566, 567, 569, 568), (568, 569, 571, 570), (570, 571, 573, 572), (572, 573, 575, 574), (574, 575, 577, 576), (576, 577, 579, 578), (578, 579, 581, 580), (580, 581, 583, 582), (582, 583, 585, 584), (584, 585, 587, 586), (529, 527, 589, 587, 585, 583, 581, 579, 577, 575, 573, 571, 569, 567, 565, 563, 561, 559, 557, 555, 553, 551, 549, 547, 545, 543, 541, 539, 537, 535, 533, 531), (588, 589, 527, 526), (586, 587, 589, 588), (526, 528, 530, 532, 534, 536, 538, 540, 542, 544, 546, 548, 550, 552, 554, 556, 558, 560, 562, 564, 566, 568, 570, 572, 574, 576, 578, 580, 582, 584, 586, 588), (590, 591, 593, 592), (592, 593, 595, 594), (594, 595, 597, 596), (596, 597, 599, 598), (598, 599, 601, 600), (600, 601, 603, 602), (602, 603, 605, 604), (604, 605, 607, 606), (606, 607, 609, 608), (608, 609, 611, 610), (610, 611, 613, 612), (612, 613, 615, 614), (614, 615, 617, 616), (616, 617, 619, 618), (618, 619, 621, 620), (620, 621, 623, 622), (622, 623, 625, 624), (624, 625, 627, 626), (626, 627, 629, 628), (628, 629, 631, 630), (630, 631, 633, 632), (632, 633, 635, 634), (634, 635, 637, 636), (636, 637, 639, 638), (638, 639, 641, 640), (640, 641, 643, 642), (642, 643, 645, 644), (644, 645, 647, 646), (646, 647, 649, 648), (648, 649, 651, 650), (593, 591, 653, 651, 649, 647, 645, 643, 641, 639, 637, 635, 633, 631, 629, 627, 625, 623, 621, 619, 617, 615, 613, 611, 609, 607, 605, 603, 601, 599, 597, 595), (652, 653, 591, 590), (650, 651, 653, 652), (590, 592, 594, 596, 598, 600, 602, 604, 606, 608, 610, 612, 614, 616, 618, 620, 622, 624, 626, 628, 630, 632, 634, 636, 638, 640, 642, 644, 646, 648, 650, 652), (209, 666, 662, 34), (211, 38, 663, 667), (47, 37, 655, 659), (33, 41, 656, 654), (41, 43, 657, 656), (43, 45, 658, 657), (45, 47, 659, 658), (33, 654, 664, 48), (48, 664, 665, 50), (37, 53, 660, 655), (53, 55, 661, 660), (50, 665, 666, 209), (55, 211, 667, 661), (666, 681, 676, 662), (667, 663, 677, 680), (659, 655, 669, 673), (654, 656, 670, 668), (656, 657, 671, 670), (657, 658, 672, 671), (658, 659, 673, 672), (654, 668, 678, 664), (664, 678, 679, 665), (674, 669, 684, 685), (660, 661, 675, 674), (665, 679, 681, 666), (661, 667, 680, 675), (684, 682, 686, 688), (660, 674, 685, 683), (669, 655, 682, 684), (655, 660, 683, 682), (686, 687, 689, 688), (682, 683, 687, 686), (685, 684, 688, 689), (683, 685, 689, 687)])
me_cube.polygons.foreach_set('material_index', [0, 0, 0, 0, 0, 0, 0, 0, 0, 0, 0, 0, 0, 0, 0, 0, 0, 0, 0, 0, 0, 0, 0, 0, 0, 0, 0, 0, 0, 0, 0, 0, 0, 0, 0, 0, 0, 0, 0, 0, 0, 0, 0, 0, 0, 0, 0, 0, 0, 0, 0, 0, 0, 0, 0, 0, 0, 0, 0, 0, 0, 0, 0, 0, 0, 0, 0, 0, 0, 0, 0, 0, 0, 0, 0, 0, 0, 0, 0, 0, 0, 0, 0, 0, 0, 0, 0, 0, 0, 0, 0, 0, 0, 0, 0, 0, 0, 0, 0, 0, 0, 0, 0, 0, 0, 0, 0, 0, 0, 0, 0, 0, 0, 0, 0, 0, 0, 0, 0, 0, 0, 1, 0, 0, 0, 0, 0, 0, 0, 0, 0, 0, 0, 0, 0, 0, 0, 0, 0, 1, 1, 1, 0, 0, 0, 0, 0, 0, 0, 0, 0, 0, 0, 0, 0, 0, 0, 0, 0, 0, 0, 0, 0, 0, 0, 0, 0, 0, 0, 0, 0, 0, 0, 2, 2, 0, 2, 2, 2, 2, 0, 0, 0, 0, 0, 0, 0, 0, 0, 0, 0, 0, 0, 0, 0, 0, 0, 0, 0, 0, 0, 0, 0, 0, 0, 0, 0, 1, 0, 0, 2, 2, 2, 0, 0, 0, 0, 0, 2, 2, 2, 2, 2, 2, 2, 2, 2, 2, 2, 2, 2, 2, 2, 2, 2, 0, 0, 0, 2, 2, 0, 0, 2, 0, 2, 2, 2, 0, 2, 2, 2, 0, 0, 0, 0, 0, 0, 0, 0, 0, 0, 0, 0, 0, 0, 0, 2, 0, 0, 0, 0, 0, 0, 0, 0, 0, 0, 0, 0, 0, 0, 0, 0, 0, 0, 0, 0, 0, 0, 0, 0, 0, 0, 0, 0, 0, 0, 0, 0, 0, 0, 0, 0, 0, 0, 0, 0, 0, 0, 0, 0, 0, 0, 0, 0, 0, 0, 0, 0, 0, 0, 0, 0, 0, 0, 0, 0, 0, 0, 0, 0, 0, 0, 0, 0, 0, 0, 0, 0, 0, 0, 0, 0, 0, 0, 0, 0, 0, 0, 0, 0, 0, 0, 0, 0, 0, 0, 0, 0, 0, 0, 0, 0, 0, 0, 0, 0, 0, 0, 0, 0, 0, 0, 0, 0, 0, 0, 0, 0, 0, 0, 0, 0, 0, 0, 0, 0, 0, 0, 0, 0, 0, 0, 0, 0, 0, 0, 0, 0, 0, 0, 0, 0, 0, 0, 0, 0, 0, 0, 0, 0, 0, 0, 0, 0, 0, 0, 2, 2, 2, 2, 2, 2, 0, 0, 0, 0, 0, 0, 0, 0, 0, 0, 0, 0, 0, 0, 0, 0, 0, 0, 0, 0, 0, 0, 0, 0, 0, 0, 0, 0, 0, 0, 0, 0, 0, 0, 0, 0, 0, 0, 0, 0, 0, 0, 0, 0, 0, 0, 0, 0, 0, 0, 0, 0, 0, 0, 2, 0, 0, 0, 0, 2, 0, 0, 0, 0, 2, 0, 0, 0, 0, 2, 0, 0, 0, 0, 2, 0, 0, 0, 0, 2, 0, 0, 0, 0, 0, 0, 0, 0, 0, 0, 0, 0, 0, 0, 0, 0, 0, 0, 0, 0, 0, 0, 0, 0, 0, 0, 0, 0, 0, 0, 0, 0, 0, 0, 0, 0, 0, 0, 0, 0, 0, 0, 0, 0, 0, 0, 0, 0, 0, 0, 0, 0, 0, 0, 0, 0, 0, 0, 0, 0, 0, 0, 0, 0, 0, 0, 0, 0, 0, 0, 0, 0, 0, 0, 0, 0, 0, 0, 0, 0, 0, 0, 0, 0, 0, 0, 0, 0, 0, 0, 0, 0, 0, 0, 0, 0, 0, 0, 0, 0, 0, 0, 0, 0, 0, 0])
_k = {(141, 224): 1.0, (138, 140): 1.0, (140, 141): 1.0, (145, 225): 1.0, (142, 144): 1.0, (144, 145): 1.0, (142, 150): 1.0, (138, 142): 1.0, (143, 151): 1.0, (138, 146): 1.0, (149, 226): 1.0, (146, 148): 1.0, (148, 149): 1.0, (153, 227): 1.0, (150, 152): 1.0, (152, 153): 1.0, (146, 150): 1.0, (141, 149): 1.0, (140, 148): 1.0, (144, 152): 1.0, (145, 153): 1.0, (139, 147): 1.0, (139, 224): 1.0, (143, 225): 1.0, (147, 226): 1.0, (151, 227): 1.0, (224, 226): 1.0, (225, 227): 1.0, (388, 389): 1.0, (390, 391): 1.0, (388, 391): 1.0, (392, 393): 1.0, (393, 394): 1.0, (394, 395): 1.0, (392, 395): 1.0, (396, 397): 1.0, (397, 398): 1.0, (398, 399): 1.0, (396, 399): 1.0, (400, 401): 1.0, (402, 403): 1.0, (400, 403): 1.0, (404, 405): 1.0, (405, 406): 1.0, (406, 407): 1.0, (404, 407): 1.0, (408, 409): 1.0, (409, 410): 1.0, (410, 411): 1.0, (408, 411): 1.0, (412, 413): 1.0, (413, 414): 1.0, (414, 415): 1.0, (412, 415): 1.0, (409, 413): 1.0, (408, 412): 1.0, (410, 414): 1.0, (411, 415): 1.0, (416, 417): 1.0, (417, 418): 1.0, (418, 419): 1.0, (416, 419): 1.0, (405, 417): 1.0, (404, 416): 1.0, (406, 418): 1.0, (407, 419): 1.0, (420, 421): 1.0, (421, 422): 0.27843, (422, 423): 1.0, (420, 423): 1.0, (401, 421): 1.0, (400, 420): 1.0, (402, 422): 1.0, (403, 423): 1.0, (424, 425): 1.0, (425, 426): 1.0, (426, 427): 1.0, (424, 427): 1.0, (397, 425): 1.0, (396, 424): 1.0, (398, 426): 1.0, (399, 427): 1.0, (428, 429): 1.0, (429, 430): 1.0, (430, 431): 1.0, (428, 431): 1.0, (393, 429): 1.0, (392, 428): 1.0, (394, 430): 1.0, (395, 431): 1.0, (432, 433): 1.0, (433, 434): 0.27843, (434, 435): 1.0, (432, 435): 1.0, (389, 433): 1.0, (388, 432): 1.0, (390, 434): 1.0, (391, 435): 1.0, (436, 437): 1.0, (437, 438): 1.0, (438, 439): 1.0, (436, 439): 1.0, (440, 441): 1.0, (441, 442): 1.0, (442, 443): 1.0, (440, 443): 1.0, (444, 445): 1.0, (445, 446): 1.0, (446, 447): 1.0, (444, 447): 1.0, (448, 449): 1.0, (449, 450): 1.0, (450, 451): 1.0, (448, 451): 1.0, (452, 453): 1.0, (453, 454): 1.0, (454, 455): 1.0, (452, 455): 1.0, (456, 457): 1.0, (457, 458): 1.0, (458, 459): 1.0, (456, 459): 1.0, (432, 456): 0.27843, (433, 457): 0.27843, (428, 452): 0.27843, (429, 453): 0.27843, (424, 448): 0.27843, (425, 449): 0.27843, (412, 436): 0.27843, (413, 437): 0.27843, (420, 444): 0.27843, (421, 445): 0.27843, (416, 440): 0.27843, (417, 441): 0.27843, (434, 458): 0.27843, (430, 454): 0.27843, (418, 442): 0.27843, (426, 450): 0.27843, (414, 438): 0.27843, (422, 446): 0.27843, (435, 459): 0.27843, (431, 455): 0.27843, (419, 443): 0.27843, (427, 451): 0.27843, (415, 439): 0.27843, (423, 447): 0.27843, (477, 496): 1.0, (502, 505): 1.0, (496, 502): 1.0, (477, 505): 1.0, (506, 507): 1.0, (507, 508): 1.0, (508, 509): 1.0, (506, 509): 1.0, (510, 511): 1.0, (511, 512): 1.0, (512, 513): 1.0, (510, 513): 1.0, (514, 515): 1.0, (515, 516): 1.0, (516, 517): 1.0, (514, 517): 1.0, (518, 519): 1.0, (519, 520): 1.0, (520, 521): 1.0, (518, 521): 1.0, (522, 523): 1.0, (523, 524): 1.0, (524, 525): 1.0, (522, 525): 1.0, (655, 660): 1.0, (655, 669): 1.0, (660, 674): 1.0, (669, 674): 1.0, (682, 683): 1.0, (682, 684): 1.0, (683, 685): 1.0, (684, 685): 1.0, (674, 685): 1.0, (669, 684): 1.0, (660, 683): 1.0, (655, 682): 1.0, (687, 689): 1.0, (688, 689): 1.0, (684, 688): 1.0, (683, 687): 1.0, (685, 689): 1.0}
me_cube.attributes.new('crease_edge', 'FLOAT', 'EDGE').data.foreach_set('value', [_k.get((min(e.vertices), max(e.vertices)), 0.0) for e in me_cube.edges])
me_cube.materials.append(mat_material)
me_cube.materials.append(mat_material_001)
me_cube.materials.append(mat_material_002)
me_cube.use_remesh_preserve_volume = False
me_cube.use_remesh_preserve_attributes = False
me_cube.use_mirror_vertex_groups = False
me_cube.update()

# ---- objects
ob_cube = bpy.data.objects.new('Cube', me_cube)
ob_lamp = bpy.data.objects.new('Lamp', light_lamp)
ob_camera = bpy.data.objects.new('Camera', cam_camera)

# ---- transforms, parenting, visibility, modifiers, constraints
ob_cube.location = (0.0, 0.0, 0.0)
ob_cube.scale = (1.0, 6.409, 1.0)
ob_cube.lock_rotations_4d = False
ob_cube.empty_display_type = 'ARROWS'
ob_cube.lineart.crease_threshold = 0.0
_vg = ob_cube.vertex_groups.new(name='Group')
_m = ob_cube.modifiers.new('Mirror', 'MIRROR')
_m.use_clip = True
_m = ob_cube.modifiers.new('Subsurf', 'SUBSURF')
_m.uv_smooth = 'PRESERVE_CORNERS'
_m.quality = 2
_m.show_only_control_edges = False
ob_lamp.location = (4.076, 1.005, 5.904)
ob_lamp.rotation_euler = (0.6503, 0.05522, 1.866)
ob_lamp.lock_rotations_4d = False
ob_lamp.empty_display_type = 'ARROWS'
ob_lamp.color = (0.0, 0.0, 0.0, 0.0)
ob_lamp.lineart.crease_threshold = 0.0
ob_camera.location = (7.481, -6.508, 5.344)
ob_camera.rotation_euler = (1.109, 0.01082, 0.8149)
ob_camera.lock_rotations_4d = False
ob_camera.empty_display_type = 'ARROWS'
ob_camera.color = (0.0, 0.0, 0.0, 0.0)
ob_camera.display_type = 'WIRE'
ob_camera.lineart.crease_threshold = 0.0

# ---- collection membership
col_collection_1.objects.link(ob_cube)
col_collection_1.objects.link(ob_lamp)
col_collection_1.objects.link(ob_camera)

# ---- scene / render settings (as saved in the file)
scene.camera = ob_camera
scene.frame_start = 1; scene.frame_end = 250; scene.frame_set(1)
scene.render.engine = 'BLENDER_EEVEE_NEXT'
scene.render.resolution_percentage = 50
scene.render.dither_intensity = 0.0
scene.cycles.use_denoising = False
scene.cycles.samples = 10
scene.cycles.sampling_pattern = 'TABULATED_SOBOL'
scene.cycles.light_sampling_threshold = 0.0
scene.cycles.use_adaptive_sampling = False
scene.cycles.use_light_tree = False
scene.cycles.blur_glossy = 0.0
scene.cycles.volume_bounces = 1
scene.cycles.pixel_filter_type = 'GAUSSIAN'
scene.cycles.sample_clamp_indirect = 0.0
scene.view_settings.view_transform = 'Standard'
bpy.context.view_layer.update()
